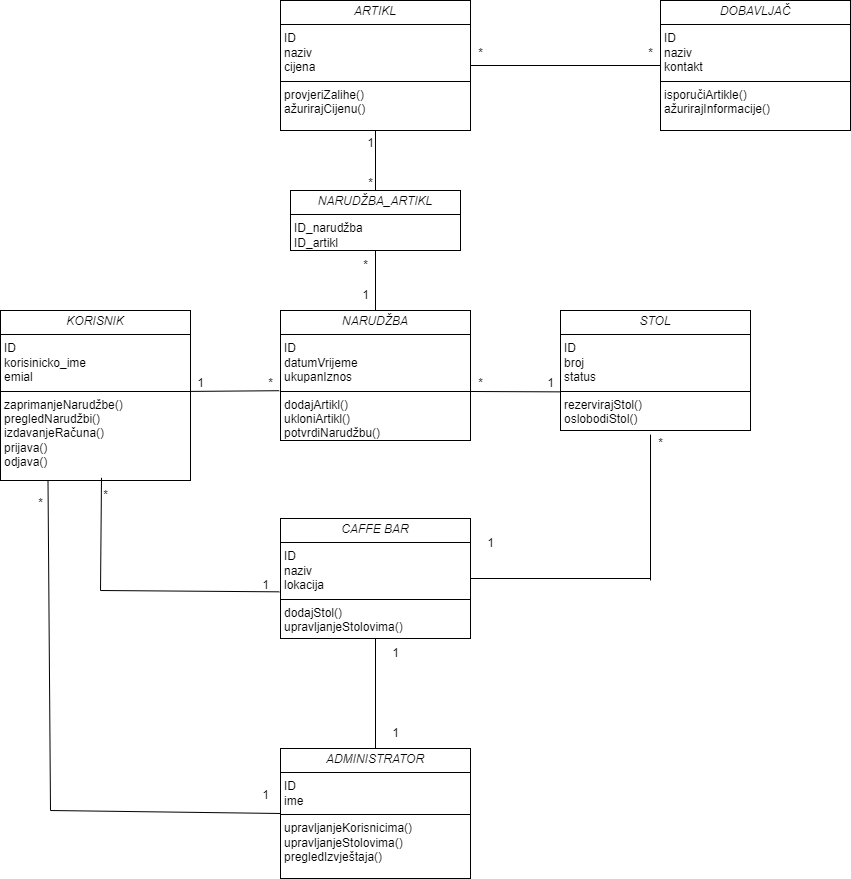

The diagram above was exported from draw.io. Its source (the exported page's mxGraphModel, read from the mxfile embedded in the PNG):
<mxGraphModel dx="1750" dy="2039" grid="1" gridSize="10" guides="1" tooltips="1" connect="1" arrows="1" fold="1" page="1" pageScale="1" pageWidth="827" pageHeight="1169" math="0" shadow="0">
  <root>
    <mxCell id="0" />
    <mxCell id="1" parent="0" />
    <mxCell id="qiBrfipsFOV2pD5_GAMq-1" value="&lt;p style=&quot;margin:0px;margin-top:4px;text-align:center;&quot;&gt;&lt;i&gt;KORISNIK&lt;/i&gt;&lt;/p&gt;&lt;hr size=&quot;1&quot; style=&quot;border-style:solid;&quot;&gt;&lt;p style=&quot;margin:0px;margin-left:4px;&quot;&gt;ID&lt;/p&gt;&lt;p style=&quot;margin:0px;margin-left:4px;&quot;&gt;korisinicko_ime&lt;/p&gt;&lt;p style=&quot;margin:0px;margin-left:4px;&quot;&gt;emial&lt;/p&gt;&lt;hr size=&quot;1&quot; style=&quot;border-style:solid;&quot;&gt;&lt;p style=&quot;margin:0px;margin-left:4px;&quot;&gt;zaprimanjeNarudžbe()&lt;/p&gt;&lt;p style=&quot;margin:0px;margin-left:4px;&quot;&gt;pregledNarudžbi()&lt;/p&gt;&lt;p style=&quot;margin:0px;margin-left:4px;&quot;&gt;izdavanjeRačuna()&lt;/p&gt;&lt;p style=&quot;margin:0px;margin-left:4px;&quot;&gt;prijava()&lt;/p&gt;&lt;p style=&quot;margin:0px;margin-left:4px;&quot;&gt;odjava()&lt;/p&gt;&lt;p style=&quot;margin:0px;margin-left:4px;&quot;&gt;&lt;br&gt;&lt;/p&gt;" style="verticalAlign=top;align=left;overflow=fill;html=1;whiteSpace=wrap;" vertex="1" parent="1">
      <mxGeometry x="30" y="40" width="190" height="170" as="geometry" />
    </mxCell>
    <mxCell id="qiBrfipsFOV2pD5_GAMq-2" value="&lt;p style=&quot;margin:0px;margin-top:4px;text-align:center;&quot;&gt;&lt;i&gt;CAFFE BAR&lt;/i&gt;&lt;/p&gt;&lt;hr size=&quot;1&quot; style=&quot;border-style:solid;&quot;&gt;&lt;p style=&quot;margin:0px;margin-left:4px;&quot;&gt;ID&lt;/p&gt;&lt;p style=&quot;margin:0px;margin-left:4px;&quot;&gt;naziv&lt;/p&gt;&lt;p style=&quot;margin:0px;margin-left:4px;&quot;&gt;lokacija&lt;/p&gt;&lt;hr size=&quot;1&quot; style=&quot;border-style:solid;&quot;&gt;&lt;p style=&quot;margin:0px;margin-left:4px;&quot;&gt;dodajStol()&lt;/p&gt;&lt;p style=&quot;margin:0px;margin-left:4px;&quot;&gt;upravljanjeStolovima()&lt;/p&gt;&lt;p style=&quot;margin:0px;margin-left:4px;&quot;&gt;&lt;br&gt;&lt;/p&gt;" style="verticalAlign=top;align=left;overflow=fill;html=1;whiteSpace=wrap;" vertex="1" parent="1">
      <mxGeometry x="310" y="248" width="190" height="120" as="geometry" />
    </mxCell>
    <mxCell id="qiBrfipsFOV2pD5_GAMq-4" value="&lt;p style=&quot;margin:0px;margin-top:4px;text-align:center;&quot;&gt;&lt;i&gt;STOL&lt;/i&gt;&lt;/p&gt;&lt;hr size=&quot;1&quot; style=&quot;border-style:solid;&quot;&gt;&lt;p style=&quot;margin:0px;margin-left:4px;&quot;&gt;ID&lt;/p&gt;&lt;p style=&quot;margin:0px;margin-left:4px;&quot;&gt;broj&lt;/p&gt;&lt;p style=&quot;margin:0px;margin-left:4px;&quot;&gt;status&lt;/p&gt;&lt;hr size=&quot;1&quot; style=&quot;border-style:solid;&quot;&gt;&lt;p style=&quot;margin:0px;margin-left:4px;&quot;&gt;rezervirajStol()&lt;/p&gt;&lt;p style=&quot;margin:0px;margin-left:4px;&quot;&gt;oslobodiStol()&lt;/p&gt;&lt;p style=&quot;margin:0px;margin-left:4px;&quot;&gt;&lt;br&gt;&lt;/p&gt;" style="verticalAlign=top;align=left;overflow=fill;html=1;whiteSpace=wrap;" vertex="1" parent="1">
      <mxGeometry x="590" y="40" width="190" height="120" as="geometry" />
    </mxCell>
    <mxCell id="qiBrfipsFOV2pD5_GAMq-6" value="&lt;p style=&quot;margin:0px;margin-top:4px;text-align:center;&quot;&gt;&lt;i&gt;NARUDŽBA&lt;/i&gt;&lt;/p&gt;&lt;hr size=&quot;1&quot; style=&quot;border-style:solid;&quot;&gt;&lt;p style=&quot;margin:0px;margin-left:4px;&quot;&gt;ID&lt;/p&gt;&lt;p style=&quot;margin:0px;margin-left:4px;&quot;&gt;datumVrijeme&lt;/p&gt;&lt;p style=&quot;margin:0px;margin-left:4px;&quot;&gt;ukupanIznos&lt;/p&gt;&lt;hr size=&quot;1&quot; style=&quot;border-style:solid;&quot;&gt;&lt;p style=&quot;margin:0px;margin-left:4px;&quot;&gt;dodajArtikl()&lt;/p&gt;&lt;p style=&quot;margin:0px;margin-left:4px;&quot;&gt;ukloniArtikl()&lt;/p&gt;&lt;p style=&quot;margin:0px;margin-left:4px;&quot;&gt;potvrdiNarudžbu()&lt;/p&gt;&lt;p style=&quot;margin:0px;margin-left:4px;&quot;&gt;&lt;br&gt;&lt;/p&gt;" style="verticalAlign=top;align=left;overflow=fill;html=1;whiteSpace=wrap;" vertex="1" parent="1">
      <mxGeometry x="310" y="40" width="190" height="130" as="geometry" />
    </mxCell>
    <mxCell id="qiBrfipsFOV2pD5_GAMq-8" value="&lt;p style=&quot;margin:0px;margin-top:4px;text-align:center;&quot;&gt;&lt;i&gt;ARTIKL&lt;/i&gt;&lt;/p&gt;&lt;hr size=&quot;1&quot; style=&quot;border-style:solid;&quot;&gt;&lt;p style=&quot;margin:0px;margin-left:4px;&quot;&gt;ID&lt;/p&gt;&lt;p style=&quot;margin:0px;margin-left:4px;&quot;&gt;naziv&lt;/p&gt;&lt;p style=&quot;margin:0px;margin-left:4px;&quot;&gt;cijena&lt;/p&gt;&lt;hr size=&quot;1&quot; style=&quot;border-style:solid;&quot;&gt;&lt;p style=&quot;margin:0px;margin-left:4px;&quot;&gt;provjeriZalihe()&lt;/p&gt;&lt;p style=&quot;margin:0px;margin-left:4px;&quot;&gt;ažurirajCijenu()&lt;/p&gt;&lt;p style=&quot;margin:0px;margin-left:4px;&quot;&gt;&lt;br&gt;&lt;/p&gt;" style="verticalAlign=top;align=left;overflow=fill;html=1;whiteSpace=wrap;" vertex="1" parent="1">
      <mxGeometry x="310" y="-270" width="190" height="130" as="geometry" />
    </mxCell>
    <mxCell id="qiBrfipsFOV2pD5_GAMq-10" value="&lt;p style=&quot;margin:0px;margin-top:4px;text-align:center;&quot;&gt;&lt;i&gt;DOBAVLJAČ&lt;/i&gt;&lt;/p&gt;&lt;hr size=&quot;1&quot; style=&quot;border-style:solid;&quot;&gt;&lt;p style=&quot;margin:0px;margin-left:4px;&quot;&gt;ID&lt;/p&gt;&lt;p style=&quot;margin:0px;margin-left:4px;&quot;&gt;naziv&lt;/p&gt;&lt;p style=&quot;margin:0px;margin-left:4px;&quot;&gt;kontakt&lt;/p&gt;&lt;hr size=&quot;1&quot; style=&quot;border-style:solid;&quot;&gt;&lt;p style=&quot;margin:0px;margin-left:4px;&quot;&gt;isporučiArtikle()&lt;/p&gt;&lt;p style=&quot;margin:0px;margin-left:4px;&quot;&gt;ažurirajInformacije()&lt;/p&gt;" style="verticalAlign=top;align=left;overflow=fill;html=1;whiteSpace=wrap;" vertex="1" parent="1">
      <mxGeometry x="690" y="-270" width="190" height="130" as="geometry" />
    </mxCell>
    <mxCell id="qiBrfipsFOV2pD5_GAMq-12" value="&lt;p style=&quot;margin:0px;margin-top:4px;text-align:center;&quot;&gt;&lt;i&gt;ADMINISTRATOR&lt;/i&gt;&lt;/p&gt;&lt;hr size=&quot;1&quot; style=&quot;border-style:solid;&quot;&gt;&lt;p style=&quot;margin:0px;margin-left:4px;&quot;&gt;ID&lt;/p&gt;&lt;p style=&quot;margin:0px;margin-left:4px;&quot;&gt;ime&lt;/p&gt;&lt;hr size=&quot;1&quot; style=&quot;border-style:solid;&quot;&gt;&lt;p style=&quot;margin:0px;margin-left:4px;&quot;&gt;upravljanjeKorisnicima()&lt;/p&gt;&lt;p style=&quot;margin:0px;margin-left:4px;&quot;&gt;upravljanjeStolovima()&lt;/p&gt;&lt;p style=&quot;margin:0px;margin-left:4px;&quot;&gt;pregledIzvještaja()&lt;/p&gt;&lt;p style=&quot;margin:0px;margin-left:4px;&quot;&gt;&lt;br&gt;&lt;/p&gt;" style="verticalAlign=top;align=left;overflow=fill;html=1;whiteSpace=wrap;" vertex="1" parent="1">
      <mxGeometry x="310" y="478" width="190" height="130" as="geometry" />
    </mxCell>
    <mxCell id="qiBrfipsFOV2pD5_GAMq-14" value="" style="endArrow=none;html=1;rounded=0;exitX=0.153;exitY=0.764;exitDx=0;exitDy=0;exitPerimeter=0;entryX=-0.007;entryY=0.617;entryDx=0;entryDy=0;entryPerimeter=0;" edge="1" parent="1" source="qiBrfipsFOV2pD5_GAMq-15" target="qiBrfipsFOV2pD5_GAMq-6">
      <mxGeometry width="50" height="50" relative="1" as="geometry">
        <mxPoint x="540" y="170" as="sourcePoint" />
        <mxPoint x="590" y="120" as="targetPoint" />
      </mxGeometry>
    </mxCell>
    <mxCell id="qiBrfipsFOV2pD5_GAMq-15" value="1" style="text;html=1;align=center;verticalAlign=middle;resizable=0;points=[];autosize=1;strokeColor=none;fillColor=none;" vertex="1" parent="1">
      <mxGeometry x="215" y="98" width="30" height="30" as="geometry" />
    </mxCell>
    <mxCell id="qiBrfipsFOV2pD5_GAMq-16" value="*" style="text;html=1;align=center;verticalAlign=middle;resizable=0;points=[];autosize=1;strokeColor=none;fillColor=none;" vertex="1" parent="1">
      <mxGeometry x="285" y="98" width="30" height="30" as="geometry" />
    </mxCell>
    <mxCell id="qiBrfipsFOV2pD5_GAMq-17" value="" style="endArrow=none;html=1;rounded=0;exitX=1.001;exitY=0.623;exitDx=0;exitDy=0;exitPerimeter=0;entryX=0;entryY=0.678;entryDx=0;entryDy=0;entryPerimeter=0;" edge="1" parent="1" source="qiBrfipsFOV2pD5_GAMq-6" target="qiBrfipsFOV2pD5_GAMq-4">
      <mxGeometry width="50" height="50" relative="1" as="geometry">
        <mxPoint x="540" y="220" as="sourcePoint" />
        <mxPoint x="590" y="170" as="targetPoint" />
      </mxGeometry>
    </mxCell>
    <mxCell id="qiBrfipsFOV2pD5_GAMq-19" value="*" style="text;html=1;align=center;verticalAlign=middle;resizable=0;points=[];autosize=1;strokeColor=none;fillColor=none;" vertex="1" parent="1">
      <mxGeometry x="495" y="98" width="30" height="30" as="geometry" />
    </mxCell>
    <mxCell id="qiBrfipsFOV2pD5_GAMq-20" value="1" style="text;html=1;align=center;verticalAlign=middle;resizable=0;points=[];autosize=1;strokeColor=none;fillColor=none;" vertex="1" parent="1">
      <mxGeometry x="565" y="98" width="30" height="30" as="geometry" />
    </mxCell>
    <mxCell id="qiBrfipsFOV2pD5_GAMq-21" value="" style="endArrow=none;html=1;rounded=0;entryX=0.5;entryY=0;entryDx=0;entryDy=0;" edge="1" parent="1" source="qiBrfipsFOV2pD5_GAMq-38" target="qiBrfipsFOV2pD5_GAMq-6">
      <mxGeometry width="50" height="50" relative="1" as="geometry">
        <mxPoint x="405" y="-10" as="sourcePoint" />
        <mxPoint x="460" y="160" as="targetPoint" />
      </mxGeometry>
    </mxCell>
    <mxCell id="qiBrfipsFOV2pD5_GAMq-24" value="1" style="text;html=1;align=center;verticalAlign=middle;resizable=0;points=[];autosize=1;strokeColor=none;fillColor=none;" vertex="1" parent="1">
      <mxGeometry x="380" y="10" width="30" height="30" as="geometry" />
    </mxCell>
    <mxCell id="qiBrfipsFOV2pD5_GAMq-25" value="*" style="text;html=1;align=center;verticalAlign=middle;resizable=0;points=[];autosize=1;strokeColor=none;fillColor=none;" vertex="1" parent="1">
      <mxGeometry x="380" y="-20" width="30" height="30" as="geometry" />
    </mxCell>
    <mxCell id="qiBrfipsFOV2pD5_GAMq-26" value="" style="endArrow=none;html=1;rounded=0;exitX=1;exitY=0.5;exitDx=0;exitDy=0;" edge="1" parent="1" source="qiBrfipsFOV2pD5_GAMq-2">
      <mxGeometry width="50" height="50" relative="1" as="geometry">
        <mxPoint x="660" y="480" as="sourcePoint" />
        <mxPoint x="680" y="308" as="targetPoint" />
      </mxGeometry>
    </mxCell>
    <mxCell id="qiBrfipsFOV2pD5_GAMq-27" value="1" style="text;html=1;align=center;verticalAlign=middle;resizable=0;points=[];autosize=1;strokeColor=none;fillColor=none;" vertex="1" parent="1">
      <mxGeometry x="410" y="448" width="30" height="30" as="geometry" />
    </mxCell>
    <mxCell id="qiBrfipsFOV2pD5_GAMq-30" value="1" style="text;html=1;align=center;verticalAlign=middle;resizable=0;points=[];autosize=1;strokeColor=none;fillColor=none;" vertex="1" parent="1">
      <mxGeometry x="410" y="368" width="30" height="30" as="geometry" />
    </mxCell>
    <mxCell id="qiBrfipsFOV2pD5_GAMq-31" value="" style="endArrow=none;html=1;rounded=0;entryX=0.367;entryY=-0.089;entryDx=0;entryDy=0;entryPerimeter=0;" edge="1" parent="1" target="qiBrfipsFOV2pD5_GAMq-33">
      <mxGeometry width="50" height="50" relative="1" as="geometry">
        <mxPoint x="130" y="320" as="sourcePoint" />
        <mxPoint x="330" y="320" as="targetPoint" />
      </mxGeometry>
    </mxCell>
    <mxCell id="qiBrfipsFOV2pD5_GAMq-32" value="1" style="text;html=1;align=center;verticalAlign=middle;resizable=0;points=[];autosize=1;strokeColor=none;fillColor=none;" vertex="1" parent="1">
      <mxGeometry x="280" y="300" width="30" height="30" as="geometry" />
    </mxCell>
    <mxCell id="qiBrfipsFOV2pD5_GAMq-33" value="*" style="text;html=1;align=center;verticalAlign=middle;resizable=0;points=[];autosize=1;strokeColor=none;fillColor=none;" vertex="1" parent="1">
      <mxGeometry x="120" y="210" width="30" height="30" as="geometry" />
    </mxCell>
    <mxCell id="qiBrfipsFOV2pD5_GAMq-35" value="1" style="text;html=1;align=center;verticalAlign=middle;resizable=0;points=[];autosize=1;strokeColor=none;fillColor=none;" vertex="1" parent="1">
      <mxGeometry x="505" y="258" width="30" height="30" as="geometry" />
    </mxCell>
    <mxCell id="qiBrfipsFOV2pD5_GAMq-37" value="*" style="text;html=1;align=center;verticalAlign=middle;resizable=0;points=[];autosize=1;strokeColor=none;fillColor=none;" vertex="1" parent="1">
      <mxGeometry x="675" y="158" width="30" height="30" as="geometry" />
    </mxCell>
    <mxCell id="qiBrfipsFOV2pD5_GAMq-38" value="&lt;p style=&quot;margin:0px;margin-top:4px;text-align:center;&quot;&gt;&lt;i&gt;NARUDŽBA_ARTIKL&lt;/i&gt;&lt;/p&gt;&lt;hr size=&quot;1&quot; style=&quot;border-style:solid;&quot;&gt;&lt;p style=&quot;margin:0px;margin-left:4px;&quot;&gt;ID_narudžba&lt;/p&gt;&lt;p style=&quot;margin:0px;margin-left:4px;&quot;&gt;ID_artikl&lt;/p&gt;&lt;p style=&quot;margin:0px;margin-left:4px;&quot;&gt;&lt;br&gt;&lt;/p&gt;" style="verticalAlign=top;align=left;overflow=fill;html=1;whiteSpace=wrap;" vertex="1" parent="1">
      <mxGeometry x="320" y="-80" width="170" height="60" as="geometry" />
    </mxCell>
    <mxCell id="qiBrfipsFOV2pD5_GAMq-41" value="" style="endArrow=none;html=1;rounded=0;exitX=0.5;exitY=0;exitDx=0;exitDy=0;entryX=0.5;entryY=1;entryDx=0;entryDy=0;" edge="1" parent="1" source="qiBrfipsFOV2pD5_GAMq-38" target="qiBrfipsFOV2pD5_GAMq-8">
      <mxGeometry width="50" height="50" relative="1" as="geometry">
        <mxPoint x="270" y="-120" as="sourcePoint" />
        <mxPoint x="320" y="-170" as="targetPoint" />
      </mxGeometry>
    </mxCell>
    <mxCell id="qiBrfipsFOV2pD5_GAMq-42" value="*" style="text;html=1;align=center;verticalAlign=middle;resizable=0;points=[];autosize=1;strokeColor=none;fillColor=none;" vertex="1" parent="1">
      <mxGeometry x="385" y="-102" width="30" height="30" as="geometry" />
    </mxCell>
    <mxCell id="qiBrfipsFOV2pD5_GAMq-44" value="1" style="text;html=1;align=center;verticalAlign=middle;resizable=0;points=[];autosize=1;strokeColor=none;fillColor=none;" vertex="1" parent="1">
      <mxGeometry x="385" y="-142" width="30" height="30" as="geometry" />
    </mxCell>
    <mxCell id="qiBrfipsFOV2pD5_GAMq-45" value="" style="endArrow=none;html=1;rounded=0;exitX=1;exitY=0.5;exitDx=0;exitDy=0;entryX=0;entryY=0.5;entryDx=0;entryDy=0;" edge="1" parent="1" source="qiBrfipsFOV2pD5_GAMq-8" target="qiBrfipsFOV2pD5_GAMq-10">
      <mxGeometry width="50" height="50" relative="1" as="geometry">
        <mxPoint x="580" y="-100" as="sourcePoint" />
        <mxPoint x="630" y="-150" as="targetPoint" />
      </mxGeometry>
    </mxCell>
    <mxCell id="qiBrfipsFOV2pD5_GAMq-46" value="*" style="text;html=1;align=center;verticalAlign=middle;resizable=0;points=[];autosize=1;strokeColor=none;fillColor=none;" vertex="1" parent="1">
      <mxGeometry x="495" y="-232" width="30" height="30" as="geometry" />
    </mxCell>
    <mxCell id="qiBrfipsFOV2pD5_GAMq-47" value="*" style="text;html=1;align=center;verticalAlign=middle;resizable=0;points=[];autosize=1;strokeColor=none;fillColor=none;" vertex="1" parent="1">
      <mxGeometry x="665" y="-232" width="30" height="30" as="geometry" />
    </mxCell>
    <mxCell id="qiBrfipsFOV2pD5_GAMq-48" value="" style="endArrow=none;html=1;rounded=0;exitX=0.5;exitY=0;exitDx=0;exitDy=0;entryX=0.5;entryY=1;entryDx=0;entryDy=0;" edge="1" parent="1" source="qiBrfipsFOV2pD5_GAMq-12" target="qiBrfipsFOV2pD5_GAMq-2">
      <mxGeometry width="50" height="50" relative="1" as="geometry">
        <mxPoint x="570" y="420" as="sourcePoint" />
        <mxPoint x="620" y="370" as="targetPoint" />
      </mxGeometry>
    </mxCell>
    <mxCell id="qiBrfipsFOV2pD5_GAMq-49" value="" style="endArrow=none;html=1;rounded=0;entryX=0.25;entryY=1;entryDx=0;entryDy=0;" edge="1" parent="1" target="qiBrfipsFOV2pD5_GAMq-1">
      <mxGeometry width="50" height="50" relative="1" as="geometry">
        <mxPoint x="80" y="540" as="sourcePoint" />
        <mxPoint x="170" y="520" as="targetPoint" />
      </mxGeometry>
    </mxCell>
    <mxCell id="qiBrfipsFOV2pD5_GAMq-50" value="1" style="text;html=1;align=center;verticalAlign=middle;resizable=0;points=[];autosize=1;strokeColor=none;fillColor=none;" vertex="1" parent="1">
      <mxGeometry x="280" y="510" width="30" height="30" as="geometry" />
    </mxCell>
    <mxCell id="qiBrfipsFOV2pD5_GAMq-52" value="*" style="text;html=1;align=center;verticalAlign=middle;resizable=0;points=[];autosize=1;strokeColor=none;fillColor=none;" vertex="1" parent="1">
      <mxGeometry x="55" y="218" width="30" height="30" as="geometry" />
    </mxCell>
    <mxCell id="qiBrfipsFOV2pD5_GAMq-53" value="" style="endArrow=none;html=1;rounded=0;entryX=0;entryY=0.5;entryDx=0;entryDy=0;" edge="1" parent="1" target="qiBrfipsFOV2pD5_GAMq-12">
      <mxGeometry width="50" height="50" relative="1" as="geometry">
        <mxPoint x="80" y="540" as="sourcePoint" />
        <mxPoint x="420" y="450" as="targetPoint" />
      </mxGeometry>
    </mxCell>
    <mxCell id="qiBrfipsFOV2pD5_GAMq-54" value="" style="endArrow=none;html=1;rounded=0;entryX=0.96;entryY=0.711;entryDx=0;entryDy=0;entryPerimeter=0;" edge="1" parent="1" target="qiBrfipsFOV2pD5_GAMq-32">
      <mxGeometry width="50" height="50" relative="1" as="geometry">
        <mxPoint x="130" y="320" as="sourcePoint" />
        <mxPoint x="420" y="290" as="targetPoint" />
      </mxGeometry>
    </mxCell>
    <mxCell id="qiBrfipsFOV2pD5_GAMq-56" value="" style="endArrow=none;html=1;rounded=0;entryX=0.167;entryY=0.203;entryDx=0;entryDy=0;entryPerimeter=0;" edge="1" parent="1" target="qiBrfipsFOV2pD5_GAMq-37">
      <mxGeometry width="50" height="50" relative="1" as="geometry">
        <mxPoint x="680" y="310" as="sourcePoint" />
        <mxPoint x="650" y="220" as="targetPoint" />
      </mxGeometry>
    </mxCell>
  </root>
</mxGraphModel>